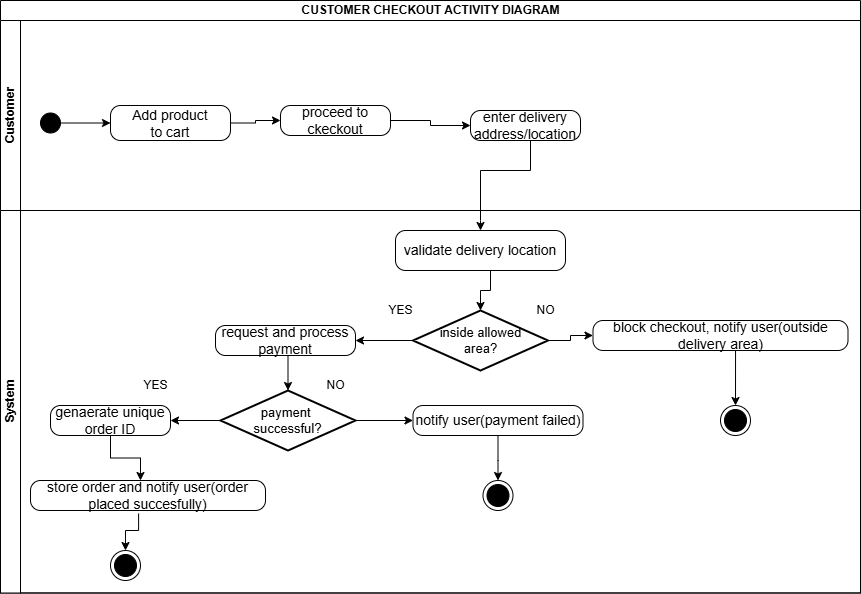

The diagram above was exported from draw.io. Its source (the exported page's mxGraphModel, read from the mxfile embedded in the PNG):
<mxGraphModel dx="856" dy="531" grid="1" gridSize="10" guides="1" tooltips="1" connect="1" arrows="1" fold="1" page="1" pageScale="1" pageWidth="1100" pageHeight="850" math="0" shadow="0">
  <root>
    <mxCell id="0" />
    <mxCell id="1" parent="0" />
    <mxCell id="KAx1KAkahwHMnMgdyDki-48" style="edgeStyle=orthogonalEdgeStyle;rounded=0;orthogonalLoop=1;jettySize=auto;html=1;entryX=0;entryY=0.5;entryDx=0;entryDy=0;" parent="1" source="KAx1KAkahwHMnMgdyDki-9" target="KAx1KAkahwHMnMgdyDki-46" edge="1">
      <mxGeometry relative="1" as="geometry" />
    </mxCell>
    <mxCell id="KAx1KAkahwHMnMgdyDki-9" value="" style="ellipse;fillColor=strokeColor;html=1;" parent="1" vertex="1">
      <mxGeometry x="190" y="212.5" width="20" height="20" as="geometry" />
    </mxCell>
    <mxCell id="KAx1KAkahwHMnMgdyDki-44" value="&lt;font style=&quot;font-size: 14px;&quot;&gt;proceed to ckeckout&lt;/font&gt;" style="html=1;dashed=0;rounded=1;absoluteArcSize=1;arcSize=20;verticalAlign=middle;align=center;whiteSpace=wrap;" parent="1" vertex="1">
      <mxGeometry x="430" y="205" width="110" height="30" as="geometry" />
    </mxCell>
    <mxCell id="KAx1KAkahwHMnMgdyDki-50" style="edgeStyle=orthogonalEdgeStyle;rounded=0;orthogonalLoop=1;jettySize=auto;html=1;entryX=0;entryY=0.5;entryDx=0;entryDy=0;" parent="1" source="KAx1KAkahwHMnMgdyDki-46" target="KAx1KAkahwHMnMgdyDki-44" edge="1">
      <mxGeometry relative="1" as="geometry" />
    </mxCell>
    <mxCell id="KAx1KAkahwHMnMgdyDki-46" value="&lt;font style=&quot;font-size: 14px;&quot;&gt;Add product&lt;/font&gt;&lt;div&gt;&lt;font style=&quot;font-size: 14px;&quot;&gt;to cart&lt;/font&gt;&lt;/div&gt;" style="html=1;dashed=0;rounded=1;absoluteArcSize=1;arcSize=20;verticalAlign=middle;align=center;whiteSpace=wrap;" parent="1" vertex="1">
      <mxGeometry x="260" y="205" width="120" height="35" as="geometry" />
    </mxCell>
    <mxCell id="KAx1KAkahwHMnMgdyDki-51" style="edgeStyle=orthogonalEdgeStyle;rounded=0;orthogonalLoop=1;jettySize=auto;html=1;entryX=0;entryY=0.5;entryDx=0;entryDy=0;" parent="1" source="KAx1KAkahwHMnMgdyDki-44" target="kTZVHc9zPfy5cKREGc2l-2" edge="1">
      <mxGeometry relative="1" as="geometry">
        <mxPoint x="610" y="220" as="targetPoint" />
      </mxGeometry>
    </mxCell>
    <mxCell id="KAx1KAkahwHMnMgdyDki-126" value="CUSTOMER CHECKOUT ACTIVITY DIAGRAM" style="swimlane;childLayout=stackLayout;resizeParent=1;resizeParentMax=0;horizontal=1;startSize=20;horizontalStack=0;html=1;" parent="1" vertex="1">
      <mxGeometry x="150" y="100" width="860" height="592.5" as="geometry" />
    </mxCell>
    <mxCell id="KAx1KAkahwHMnMgdyDki-127" value="Customer" style="swimlane;startSize=20;horizontal=0;html=1;" parent="KAx1KAkahwHMnMgdyDki-126" vertex="1">
      <mxGeometry y="20" width="860" height="190" as="geometry" />
    </mxCell>
    <mxCell id="kTZVHc9zPfy5cKREGc2l-2" value="&lt;font style=&quot;font-size: 14px;&quot;&gt;enter delivery address/location&lt;/font&gt;" style="html=1;dashed=0;rounded=1;absoluteArcSize=1;arcSize=20;verticalAlign=middle;align=center;whiteSpace=wrap;" parent="KAx1KAkahwHMnMgdyDki-127" vertex="1">
      <mxGeometry x="470" y="90" width="110" height="30" as="geometry" />
    </mxCell>
    <mxCell id="KAx1KAkahwHMnMgdyDki-72" style="edgeStyle=orthogonalEdgeStyle;rounded=0;orthogonalLoop=1;jettySize=auto;html=1;exitX=0.5;exitY=1;exitDx=0;exitDy=0;entryX=0.5;entryY=0;entryDx=0;entryDy=0;" parent="KAx1KAkahwHMnMgdyDki-126" source="kTZVHc9zPfy5cKREGc2l-2" target="kTZVHc9zPfy5cKREGc2l-4" edge="1">
      <mxGeometry relative="1" as="geometry">
        <mxPoint x="635" y="145" as="sourcePoint" />
        <mxPoint x="505" y="203.70000000000005" as="targetPoint" />
        <Array as="points">
          <mxPoint x="530" y="140" />
          <mxPoint x="530" y="170" />
          <mxPoint x="480" y="170" />
          <mxPoint x="480" y="220" />
        </Array>
      </mxGeometry>
    </mxCell>
    <mxCell id="KAx1KAkahwHMnMgdyDki-128" value="System" style="swimlane;startSize=20;horizontal=0;html=1;" parent="KAx1KAkahwHMnMgdyDki-126" vertex="1">
      <mxGeometry y="210" width="860" height="382.5" as="geometry" />
    </mxCell>
    <mxCell id="KAx1KAkahwHMnMgdyDki-87" value="&lt;font style=&quot;font-size: 13px;&quot;&gt;inside allowed&lt;/font&gt;&lt;div&gt;&lt;font style=&quot;font-size: 13px;&quot;&gt;area?&lt;/font&gt;&lt;/div&gt;" style="strokeWidth=2;html=1;shape=mxgraph.flowchart.decision;whiteSpace=wrap;" parent="KAx1KAkahwHMnMgdyDki-128" vertex="1">
      <mxGeometry x="412.5" y="100" width="135" height="60" as="geometry" />
    </mxCell>
    <mxCell id="KAx1KAkahwHMnMgdyDki-90" value="&lt;font style=&quot;font-size: 14px;&quot;&gt;store order and notify user(order placed succesfully)&lt;/font&gt;" style="html=1;dashed=0;rounded=1;absoluteArcSize=1;arcSize=20;verticalAlign=middle;align=center;whiteSpace=wrap;" parent="KAx1KAkahwHMnMgdyDki-128" vertex="1">
      <mxGeometry x="30" y="270" width="235" height="30" as="geometry" />
    </mxCell>
    <mxCell id="KAx1KAkahwHMnMgdyDki-91" value="&lt;font style=&quot;font-size: 14px;&quot;&gt;request and process payment&lt;/font&gt;" style="html=1;dashed=0;rounded=1;absoluteArcSize=1;arcSize=20;verticalAlign=middle;align=center;whiteSpace=wrap;" parent="KAx1KAkahwHMnMgdyDki-128" vertex="1">
      <mxGeometry x="215" y="115" width="140" height="30" as="geometry" />
    </mxCell>
    <mxCell id="KAx1KAkahwHMnMgdyDki-92" value="&lt;font style=&quot;font-size: 14px;&quot;&gt;block checkout, notify user(outside delivery area)&lt;/font&gt;" style="html=1;dashed=0;rounded=1;absoluteArcSize=1;arcSize=20;verticalAlign=middle;align=center;whiteSpace=wrap;" parent="KAx1KAkahwHMnMgdyDki-128" vertex="1">
      <mxGeometry x="592.5" y="110" width="255" height="30" as="geometry" />
    </mxCell>
    <mxCell id="KAx1KAkahwHMnMgdyDki-141" value="NO" style="text;html=1;align=center;verticalAlign=middle;resizable=0;points=[];autosize=1;strokeColor=none;fillColor=none;" parent="KAx1KAkahwHMnMgdyDki-128" vertex="1">
      <mxGeometry x="525" y="85" width="40" height="30" as="geometry" />
    </mxCell>
    <mxCell id="KAx1KAkahwHMnMgdyDki-143" value="YES" style="text;html=1;align=center;verticalAlign=middle;resizable=0;points=[];autosize=1;strokeColor=none;fillColor=none;" parent="KAx1KAkahwHMnMgdyDki-128" vertex="1">
      <mxGeometry x="375" y="85" width="50" height="30" as="geometry" />
    </mxCell>
    <mxCell id="KAx1KAkahwHMnMgdyDki-119" value="" style="ellipse;html=1;shape=endState;fillColor=strokeColor;" parent="KAx1KAkahwHMnMgdyDki-128" vertex="1">
      <mxGeometry x="110" y="340" width="30" height="30" as="geometry" />
    </mxCell>
    <mxCell id="kTZVHc9zPfy5cKREGc2l-4" value="&lt;font style=&quot;font-size: 14px;&quot;&gt;validate delivery location&lt;/font&gt;" style="html=1;dashed=0;rounded=1;absoluteArcSize=1;arcSize=20;verticalAlign=middle;align=center;whiteSpace=wrap;" parent="KAx1KAkahwHMnMgdyDki-128" vertex="1">
      <mxGeometry x="395" y="20" width="170" height="40" as="geometry" />
    </mxCell>
    <mxCell id="kTZVHc9zPfy5cKREGc2l-5" style="edgeStyle=orthogonalEdgeStyle;rounded=0;orthogonalLoop=1;jettySize=auto;html=1;entryX=0.5;entryY=0;entryDx=0;entryDy=0;entryPerimeter=0;exitX=0.559;exitY=1;exitDx=0;exitDy=0;exitPerimeter=0;" parent="KAx1KAkahwHMnMgdyDki-128" source="kTZVHc9zPfy5cKREGc2l-4" target="KAx1KAkahwHMnMgdyDki-87" edge="1">
      <mxGeometry relative="1" as="geometry">
        <mxPoint x="587.5" y="70" as="sourcePoint" />
        <mxPoint x="585.5" y="101" as="targetPoint" />
      </mxGeometry>
    </mxCell>
    <mxCell id="kTZVHc9zPfy5cKREGc2l-6" style="edgeStyle=orthogonalEdgeStyle;rounded=0;orthogonalLoop=1;jettySize=auto;html=1;exitX=0;exitY=0.5;exitDx=0;exitDy=0;exitPerimeter=0;entryX=1;entryY=0.5;entryDx=0;entryDy=0;" parent="KAx1KAkahwHMnMgdyDki-128" source="KAx1KAkahwHMnMgdyDki-87" target="KAx1KAkahwHMnMgdyDki-91" edge="1">
      <mxGeometry relative="1" as="geometry">
        <mxPoint x="340" y="175" as="sourcePoint" />
        <mxPoint x="370" y="230" as="targetPoint" />
      </mxGeometry>
    </mxCell>
    <mxCell id="kTZVHc9zPfy5cKREGc2l-7" style="edgeStyle=orthogonalEdgeStyle;rounded=0;orthogonalLoop=1;jettySize=auto;html=1;exitX=1;exitY=0.5;exitDx=0;exitDy=0;exitPerimeter=0;entryX=0;entryY=0.5;entryDx=0;entryDy=0;" parent="KAx1KAkahwHMnMgdyDki-128" source="KAx1KAkahwHMnMgdyDki-87" target="KAx1KAkahwHMnMgdyDki-92" edge="1">
      <mxGeometry relative="1" as="geometry">
        <mxPoint x="645.5" y="180" as="sourcePoint" />
        <mxPoint x="552.5" y="180" as="targetPoint" />
      </mxGeometry>
    </mxCell>
    <mxCell id="kTZVHc9zPfy5cKREGc2l-8" value="&lt;span style=&quot;font-size: 13px;&quot;&gt;payment&amp;nbsp;&lt;/span&gt;&lt;div&gt;&lt;span style=&quot;font-size: 13px;&quot;&gt;successful?&lt;/span&gt;&lt;/div&gt;" style="strokeWidth=2;html=1;shape=mxgraph.flowchart.decision;whiteSpace=wrap;" parent="KAx1KAkahwHMnMgdyDki-128" vertex="1">
      <mxGeometry x="220" y="180" width="135" height="60" as="geometry" />
    </mxCell>
    <mxCell id="kTZVHc9zPfy5cKREGc2l-9" style="edgeStyle=orthogonalEdgeStyle;rounded=0;orthogonalLoop=1;jettySize=auto;html=1;exitX=0.5;exitY=1;exitDx=0;exitDy=0;entryX=0.5;entryY=0;entryDx=0;entryDy=0;entryPerimeter=0;" parent="KAx1KAkahwHMnMgdyDki-128" source="KAx1KAkahwHMnMgdyDki-91" target="kTZVHc9zPfy5cKREGc2l-8" edge="1">
      <mxGeometry relative="1" as="geometry">
        <mxPoint x="213" y="170" as="sourcePoint" />
        <mxPoint x="120" y="170" as="targetPoint" />
      </mxGeometry>
    </mxCell>
    <mxCell id="kTZVHc9zPfy5cKREGc2l-10" value="YES" style="text;html=1;align=center;verticalAlign=middle;resizable=0;points=[];autosize=1;strokeColor=none;fillColor=none;" parent="KAx1KAkahwHMnMgdyDki-128" vertex="1">
      <mxGeometry x="130" y="160" width="50" height="30" as="geometry" />
    </mxCell>
    <mxCell id="kTZVHc9zPfy5cKREGc2l-11" value="NO" style="text;html=1;align=center;verticalAlign=middle;resizable=0;points=[];autosize=1;strokeColor=none;fillColor=none;" parent="KAx1KAkahwHMnMgdyDki-128" vertex="1">
      <mxGeometry x="315" y="160" width="40" height="30" as="geometry" />
    </mxCell>
    <mxCell id="kTZVHc9zPfy5cKREGc2l-13" value="&lt;font style=&quot;font-size: 14px;&quot;&gt;genaerate unique order ID&lt;/font&gt;" style="html=1;dashed=0;rounded=1;absoluteArcSize=1;arcSize=20;verticalAlign=middle;align=center;whiteSpace=wrap;" parent="KAx1KAkahwHMnMgdyDki-128" vertex="1">
      <mxGeometry x="50" y="195" width="120" height="30" as="geometry" />
    </mxCell>
    <mxCell id="kTZVHc9zPfy5cKREGc2l-12" value="&lt;font style=&quot;font-size: 14px;&quot;&gt;notify user(payment failed)&lt;/font&gt;" style="html=1;dashed=0;rounded=1;absoluteArcSize=1;arcSize=20;verticalAlign=middle;align=center;whiteSpace=wrap;" parent="KAx1KAkahwHMnMgdyDki-128" vertex="1">
      <mxGeometry x="412.5" y="195" width="170" height="30" as="geometry" />
    </mxCell>
    <mxCell id="kTZVHc9zPfy5cKREGc2l-14" style="edgeStyle=orthogonalEdgeStyle;rounded=0;orthogonalLoop=1;jettySize=auto;html=1;entryX=1;entryY=0.5;entryDx=0;entryDy=0;exitX=0;exitY=0.5;exitDx=0;exitDy=0;exitPerimeter=0;" parent="KAx1KAkahwHMnMgdyDki-128" source="kTZVHc9zPfy5cKREGc2l-8" target="kTZVHc9zPfy5cKREGc2l-13" edge="1">
      <mxGeometry relative="1" as="geometry">
        <mxPoint x="190" y="240" as="targetPoint" />
        <mxPoint x="150" y="240" as="sourcePoint" />
      </mxGeometry>
    </mxCell>
    <mxCell id="kTZVHc9zPfy5cKREGc2l-15" style="edgeStyle=orthogonalEdgeStyle;rounded=0;orthogonalLoop=1;jettySize=auto;html=1;entryX=0;entryY=0.5;entryDx=0;entryDy=0;exitX=1;exitY=0.5;exitDx=0;exitDy=0;exitPerimeter=0;" parent="KAx1KAkahwHMnMgdyDki-128" source="kTZVHc9zPfy5cKREGc2l-8" target="kTZVHc9zPfy5cKREGc2l-12" edge="1">
      <mxGeometry relative="1" as="geometry">
        <mxPoint x="340" y="260" as="targetPoint" />
        <mxPoint x="300" y="260" as="sourcePoint" />
      </mxGeometry>
    </mxCell>
    <mxCell id="kTZVHc9zPfy5cKREGc2l-17" style="edgeStyle=orthogonalEdgeStyle;rounded=0;orthogonalLoop=1;jettySize=auto;html=1;entryX=0.468;entryY=0;entryDx=0;entryDy=0;entryPerimeter=0;exitX=0.5;exitY=1;exitDx=0;exitDy=0;" parent="KAx1KAkahwHMnMgdyDki-128" source="kTZVHc9zPfy5cKREGc2l-13" target="KAx1KAkahwHMnMgdyDki-90" edge="1">
      <mxGeometry relative="1" as="geometry">
        <mxPoint x="150" y="230" as="sourcePoint" />
        <mxPoint x="150" y="260" as="targetPoint" />
      </mxGeometry>
    </mxCell>
    <mxCell id="kTZVHc9zPfy5cKREGc2l-19" style="edgeStyle=orthogonalEdgeStyle;rounded=0;orthogonalLoop=1;jettySize=auto;html=1;entryX=0.5;entryY=0;entryDx=0;entryDy=0;exitX=0.46;exitY=1.1;exitDx=0;exitDy=0;exitPerimeter=0;" parent="KAx1KAkahwHMnMgdyDki-128" source="KAx1KAkahwHMnMgdyDki-90" target="KAx1KAkahwHMnMgdyDki-119" edge="1">
      <mxGeometry relative="1" as="geometry">
        <mxPoint x="180" y="310" as="sourcePoint" />
        <mxPoint x="180" y="340" as="targetPoint" />
        <Array as="points">
          <mxPoint x="138" y="320" />
          <mxPoint x="125" y="320" />
        </Array>
      </mxGeometry>
    </mxCell>
    <mxCell id="kTZVHc9zPfy5cKREGc2l-21" value="" style="ellipse;html=1;shape=endState;fillColor=strokeColor;" parent="KAx1KAkahwHMnMgdyDki-128" vertex="1">
      <mxGeometry x="720" y="195" width="30" height="30" as="geometry" />
    </mxCell>
    <mxCell id="kTZVHc9zPfy5cKREGc2l-18" style="edgeStyle=orthogonalEdgeStyle;rounded=0;orthogonalLoop=1;jettySize=auto;html=1;entryX=0.5;entryY=0;entryDx=0;entryDy=0;exitX=0.559;exitY=1;exitDx=0;exitDy=0;exitPerimeter=0;" parent="KAx1KAkahwHMnMgdyDki-128" source="KAx1KAkahwHMnMgdyDki-92" target="kTZVHc9zPfy5cKREGc2l-21" edge="1">
      <mxGeometry relative="1" as="geometry">
        <mxPoint x="820" y="165" as="sourcePoint" />
        <mxPoint x="820" y="195" as="targetPoint" />
      </mxGeometry>
    </mxCell>
    <mxCell id="kTZVHc9zPfy5cKREGc2l-20" value="" style="ellipse;html=1;shape=endState;fillColor=strokeColor;" parent="KAx1KAkahwHMnMgdyDki-128" vertex="1">
      <mxGeometry x="482.5" y="270" width="30" height="30" as="geometry" />
    </mxCell>
    <mxCell id="kTZVHc9zPfy5cKREGc2l-16" style="edgeStyle=orthogonalEdgeStyle;rounded=0;orthogonalLoop=1;jettySize=auto;html=1;entryX=0.5;entryY=0;entryDx=0;entryDy=0;exitX=0.5;exitY=1;exitDx=0;exitDy=0;" parent="KAx1KAkahwHMnMgdyDki-128" source="kTZVHc9zPfy5cKREGc2l-12" target="kTZVHc9zPfy5cKREGc2l-20" edge="1">
      <mxGeometry relative="1" as="geometry">
        <mxPoint x="582.5" y="280" as="sourcePoint" />
        <mxPoint x="582.5" y="310" as="targetPoint" />
        <Array as="points">
          <mxPoint x="498" y="250" />
          <mxPoint x="498" y="250" />
        </Array>
      </mxGeometry>
    </mxCell>
  </root>
</mxGraphModel>